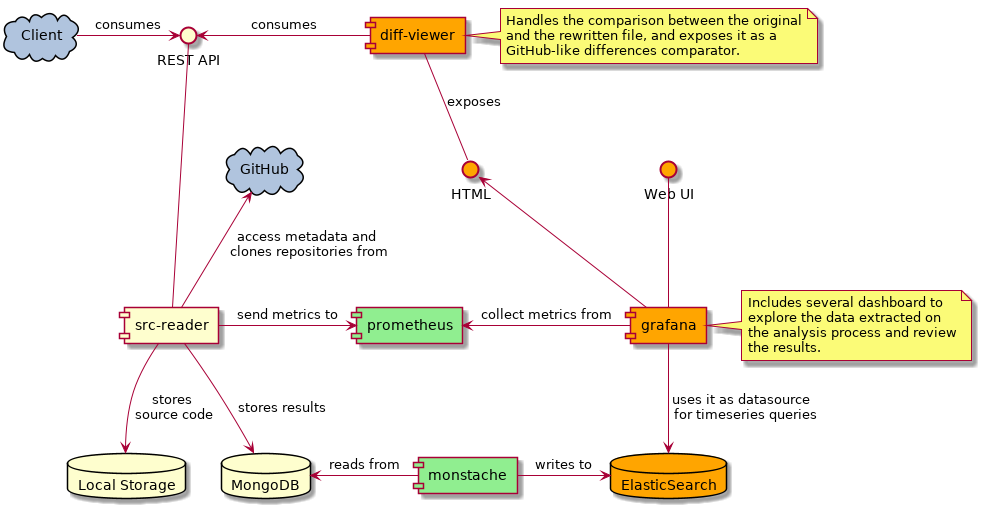

The diagram above was rendered by PlantUML. Its source (embedded in the PNG):
@startuml architecture_overview

component [src-reader] as srcreader
() "REST API" as srcreaderapi
database "Local Storage" as Local
database MongoDB

component monstache #LightGreen
component prometheus #LightGreen

component grafana #Orange
() "Web UI" as viz #Orange
database ElasticSearch #Orange
component [diff-viewer] as diffviewer #Orange
() "HTML" as diffviewerapi #Orange

cloud GitHub #LightSteelBlue
cloud Client #LightSteelBlue

Client -right-> srcreaderapi : consumes
srcreader -left- srcreaderapi
srcreader -up-> GitHub : access metadata and \nclones repositories from
srcreader -down-> MongoDB : stores results
srcreader -down-> Local : stores \nsource code
srcreader -right-> prometheus : send metrics to

monstache -left-> MongoDB : reads from
monstache -right-> ElasticSearch : writes to

grafana -left-> prometheus : collect metrics from
grafana --> ElasticSearch : uses it as datasource \n for timeseries queries
grafana -up- viz
grafana -up-> diffviewerapi
note right of grafana
    Includes several dashboard to
    explore the data extracted on
    the analysis process and review
    the results.
end note

diffviewer -down- diffviewerapi : exposes
diffviewer -left-> srcreaderapi : consumes
note right of diffviewer
    Handles the comparison between the original
    and the rewritten file, and exposes it as a
    GitHub-like differences comparator.
end note

@enduml